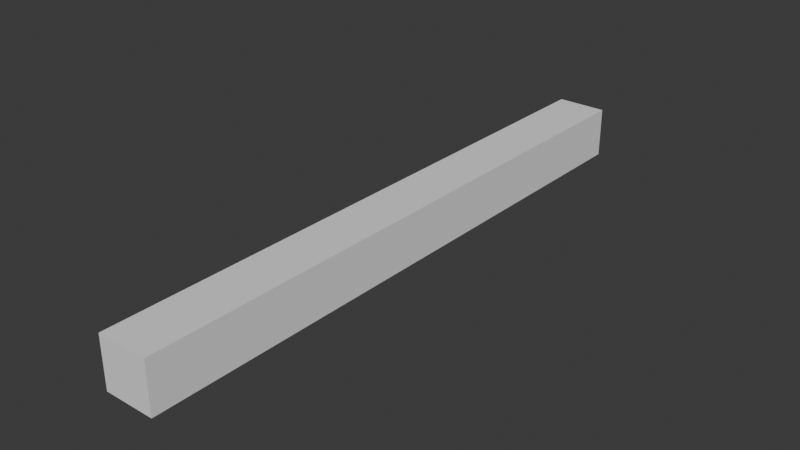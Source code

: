 # Source: Road.blend  (saved by Blender 4.2.66; exported with 4.5.12 LTS)
import bpy
from mathutils import Matrix  # noqa: F401  (used for matrix-valued properties, if any)

bpy.ops.wm.read_factory_settings(use_empty=True)
scene = bpy.context.scene
scene.name = 'Scene'

# ---- collections
col_collection = bpy.data.collections.new('Collection'); scene.collection.children.link(col_collection)

# ---- world
world_world = bpy.data.worlds.new('World'); scene.world = world_world
world_world.use_nodes = True; world_world.node_tree.nodes.clear()
_N = world_world.node_tree.nodes; _L = world_world.node_tree.links
n0 = _N.new('ShaderNodeOutputWorld'); n0.name = 'World Output'; n0.location = (300, 300)
n1 = _N.new('ShaderNodeBackground'); n1.name = 'Background'; n1.location = (10, 300)
n1.inputs[0].default_value = (0.05088, 0.05088, 0.05088, 1.0)
_L.new(n1.outputs[0], n0.inputs[0])
n0.is_active_output = True
world_world.color = (0.05088, 0.05088, 0.05088)
world_world.sun_shadow_jitter_overblur = 0.0

# ---- meshes
me_cube_001 = bpy.data.meshes.new('Cube.001')
me_cube_001.from_pydata([(-1.0, -1.0, -1.0), (-1.0, -1.0, 1.0), (-1.0, 23.0, -1.0), (-1.0, 23.0, 1.0), (1.0, -1.0, -1.0), (1.0, -1.0, 1.0), (1.0, 23.0, -1.0), (1.0, 23.0, 1.0)], [], [(0, 1, 3, 2), (2, 3, 7, 6), (6, 7, 5, 4), (4, 5, 1, 0), (2, 6, 4, 0), (7, 3, 1, 5)])
_uv = me_cube_001.uv_layers.new(name='UVMap')
_uv.uv.foreach_set('vector', [0.375, 0.0, 0.625, 0.0, 0.625, 0.25, 0.375, 0.25, 0.375, 0.25, 0.625, 0.25, 0.625, 0.5, 0.375, 0.5, 0.375, 0.5, 0.625, 0.5, 0.625, 0.75, 0.375, 0.75, 0.375, 0.75, 0.625, 0.75, 0.625, 1.0, 0.375, 1.0, 0.125, 0.5, 0.375, 0.5, 0.375, 0.75, 0.125, 0.75, 0.625, 0.5, 0.875, 0.5, 0.875, 0.75, 0.625, 0.75])
me_cube_001.update()

# ---- objects
ob_cube = bpy.data.objects.new('Cube', me_cube_001)

# ---- transforms, parenting, visibility, modifiers, constraints
ob_cube.location = (0.0, 0.0, 0.0)

# ---- collection membership
col_collection.objects.link(ob_cube)

# ---- scene / render settings (as saved in the file)
scene.frame_start = 1; scene.frame_end = 250; scene.frame_set(1)
scene.render.engine = 'BLENDER_EEVEE_NEXT'
bpy.context.view_layer.update()

# ---- added for rendering (the .blend has no active camera and no usable light): camera, sun
cam_auto = bpy.data.cameras.new('AutoCamera')
cam_auto.lens = 50.0
cam_auto.sensor_width = 36.0
cam_auto.clip_end = 1000.0
ob_auto_camera = bpy.data.objects.new('AutoCamera', cam_auto)
scene.collection.objects.link(ob_auto_camera)
ob_auto_camera.location = (22.3591, -15.8309, 17.8873)
ob_auto_camera.rotation_euler = (1.09748, -7.21219e-08, 0.694738)
scene.camera = ob_auto_camera
light_auto_sun = bpy.data.lights.new('AutoSun', 'SUN')
light_auto_sun.energy = 3.0
light_auto_sun.angle = 0.0523599
ob_auto_sun = bpy.data.objects.new('AutoSun', light_auto_sun)
scene.collection.objects.link(ob_auto_sun)
ob_auto_sun.rotation_euler = (0.872665, 0.174533, 0.523599)
bpy.context.view_layer.update()
